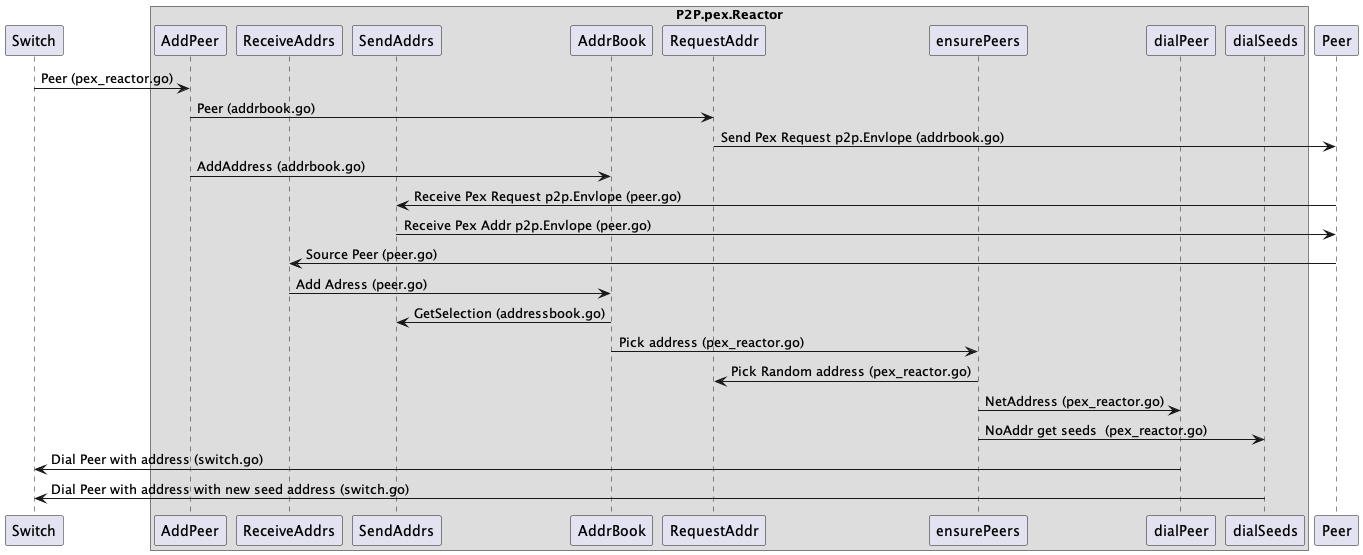

The diagram above was rendered by PlantUML. Its source (embedded in the PNG):
@startuml

participant "Switch" as SW


box "P2P.pex.Reactor"
participant "AddPeer" as AP
participant "ReceiveAddrs" as RA
participant "SendAddrs" as SA
participant "AddrBook" as AB
participant "RequestAddr" as RQA
participant "ensurePeers" as EP
participant "dialPeer" as DP
participant "dialSeeds" as DS
end box

participant "Peer" as PR



SW -> AP: Peer (pex_reactor.go)
AP -> RQA: Peer (addrbook.go)
RQA -> PR: Send Pex Request p2p.Envlope (addrbook.go)
AP -> AB: AddAddress (addrbook.go)

PR -> SA: Receive Pex Request p2p.Envlope (peer.go)
SA -> PR: Receive Pex Addr p2p.Envlope (peer.go)
PR -> RA : Source Peer (peer.go)

RA -> AB: Add Adress (peer.go)
AB -> SA: GetSelection (addressbook.go)

AB -> EP: Pick address (pex_reactor.go)
EP -> RQA: Pick Random address (pex_reactor.go)
EP -> DP: NetAddress (pex_reactor.go)
EP -> DS: NoAddr get seeds  (pex_reactor.go)

DP -> SW: Dial Peer with address (switch.go)
DS -> SW: Dial Peer with address with new seed address (switch.go)


@endtuml